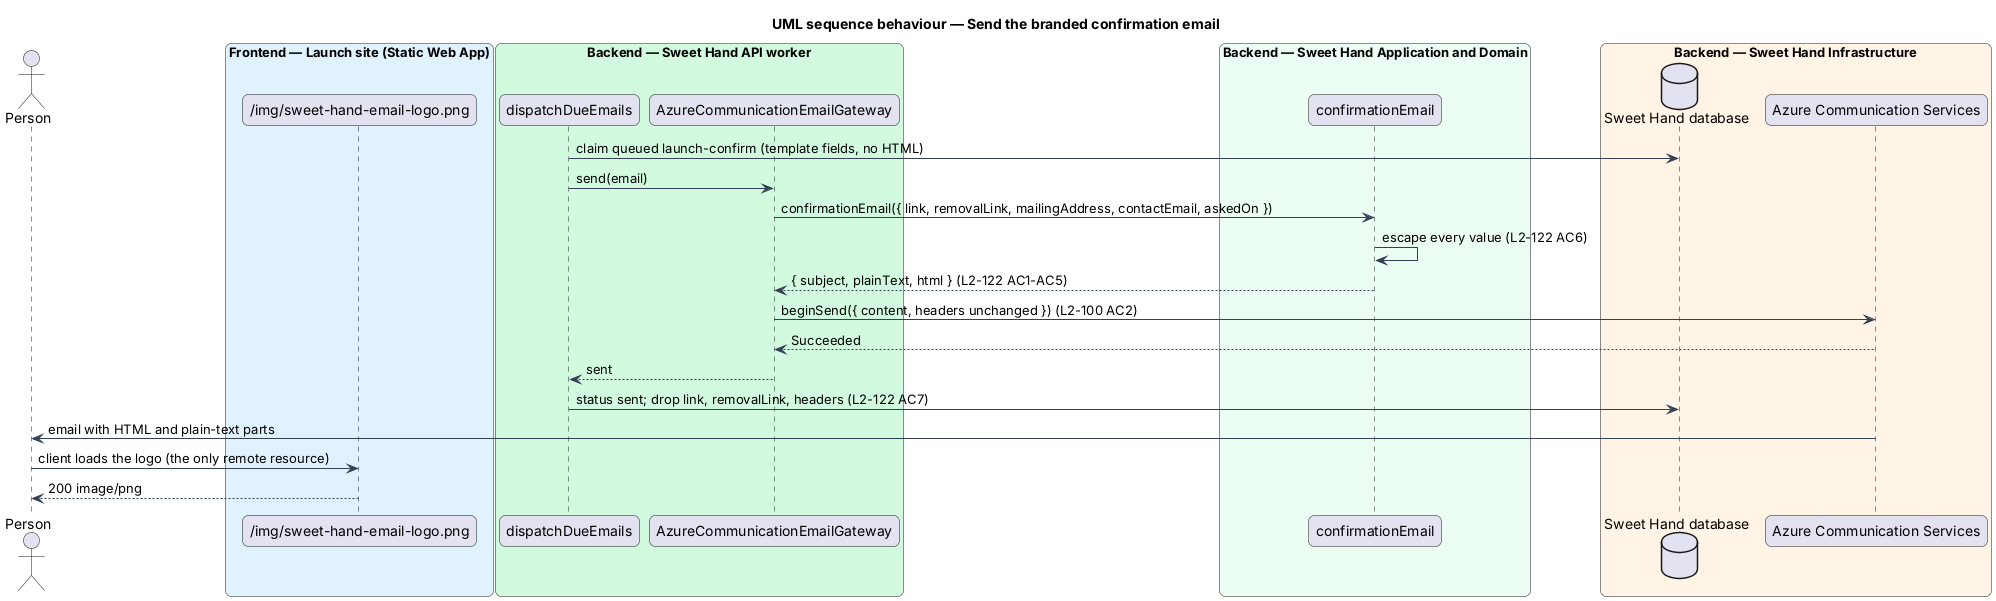

The diagram above was rendered by PlantUML. Its source (embedded in the PNG):
@startuml
title UML sequence behaviour — Send the branded confirmation email
skinparam backgroundColor #FFFFFF
skinparam shadowing false
skinparam roundcorner 12
skinparam defaultFontName Arial
skinparam ArrowColor #344054
actor "Person" as actor
box "Frontend — Launch site (Static Web App)" #E0F2FE
  participant "/img/sweet-hand-email-logo.png" as logo
end box
box "Backend — Sweet Hand API worker" #D1FADF
  participant "dispatchDueEmails" as dispatch
  participant "AzureCommunicationEmailGateway" as gw
end box
box "Backend — Sweet Hand Application and Domain" #ECFDF3
  participant "confirmationEmail" as tpl
end box
box "Backend — Sweet Hand Infrastructure" #FFF4E5
  database "Sweet Hand database" as db
  participant "Azure Communication Services" as acs
end box
dispatch -> db : claim queued launch-confirm (template fields, no HTML)
dispatch -> gw : send(email)
gw -> tpl : confirmationEmail({ link, removalLink, mailingAddress, contactEmail, askedOn })
tpl -> tpl : escape every value (L2-122 AC6)
tpl --> gw : { subject, plainText, html } (L2-122 AC1-AC5)
gw -> acs : beginSend({ content, headers unchanged }) (L2-100 AC2)
acs --> gw : Succeeded
gw --> dispatch : sent
dispatch -> db : status sent; drop link, removalLink, headers (L2-122 AC7)
acs -> actor : email with HTML and plain-text parts
actor -> logo : client loads the logo (the only remote resource)
logo --> actor : 200 image/png
@enduml